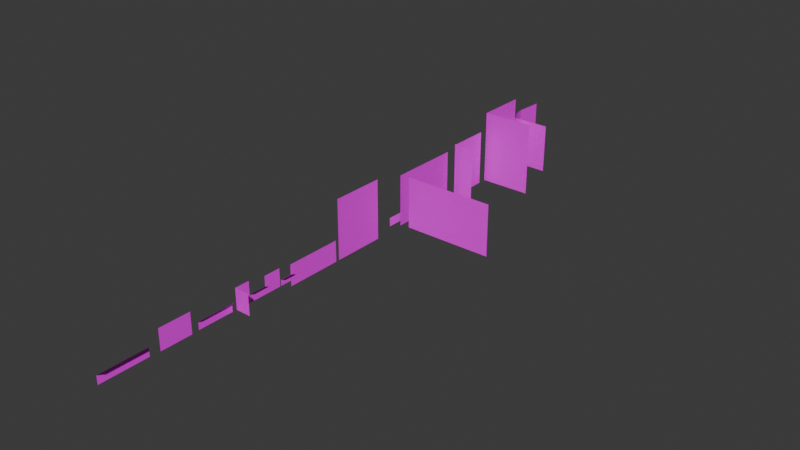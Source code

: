 # Source: naka.blend  (saved by Blender 4.0.36; exported with 4.5.12 LTS)
import bpy
from mathutils import Matrix  # noqa: F401  (used for matrix-valued properties, if any)

bpy.ops.wm.read_factory_settings(use_empty=True)
scene = bpy.context.scene
scene.name = 'Scene'

# ---- collections
col_collection = bpy.data.collections.new('Collection'); scene.collection.children.link(col_collection)

# ---- images (referenced by path relative to the original .blend; pixels are not part of the script)
import os
ASSET_DIR = os.environ.get("B2B_ASSET_DIR", "")  # directory of the original .blend (textures are referenced by path, not embedded)
HERE = os.path.dirname(os.path.abspath(__file__))  # packed textures are extracted next to this script under _unpacked/

def load_image(name, relpath, width, height, colorspace="sRGB"):
    """Load a texture the original file referenced (path relative to the .blend, or extracted next to this script)."""
    p = next((c for c in (os.path.join(HERE, relpath), os.path.join(ASSET_DIR, relpath)) if relpath and os.path.exists(c)), "")
    if p:
        img = bpy.data.images.load(p, check_existing=True)
        img.name = name
    else:  # same state as the original file: an image datablock whose file is absent (Cycles renders it pink)
        img = bpy.data.images.new(name, width, height)
        img.source = "FILE"
        img.filepath = "//" + (relpath or name)
    img.colorspace_settings.name = colorspace
    return img
img_naka1_png = load_image('naka1.png', 'naka1.png', 1024, 1024, 'sRGB')
img_kawara1_png = load_image('kawara1.png', 'kawara1.png', 1024, 1024, 'sRGB')
img_naka2_png = load_image('naka2.png', 'naka2.png', 1024, 1024, 'sRGB')
img_naka3_png = load_image('naka3.png', 'naka3.png', 1024, 1024, 'sRGB')
img_naka4_png = load_image('naka4.png', 'naka4.png', 1024, 1024, 'sRGB')
img_naka4_png_001 = load_image('naka4.png.001', 'naka4.png', 1024, 1024, 'sRGB')
img_naka5_png = load_image('naka5.png', 'naka5.png', 1024, 1024, 'sRGB')
img_naka6_png = load_image('naka6.png', 'naka6.png', 1024, 1024, 'sRGB')
img_naka7_png = load_image('naka7.png', 'naka7.png', 1024, 1024, 'sRGB')
img_taiju_jpg = load_image('taiju.JPG', 'taiju.JPG', 1024, 1024, 'sRGB')
img_taiju2_jpg = load_image('taiju2.JPG', 'taiju2.JPG', 1024, 1024, 'sRGB')
img_taiju3_png = load_image('taiju3.png', 'taiju3.png', 1024, 1024, 'sRGB')
img_naka8_png = load_image('naka8.png', 'naka8.png', 1024, 1024, 'sRGB')
img_naka8_png_001 = load_image('naka8.png.001', 'naka8.png', 1024, 1024, 'sRGB')
img_naka9_png = load_image('naka9.png', 'naka9.png', 1024, 1024, 'sRGB')
img_naka10_png = load_image('naka10.png', 'naka10.png', 1024, 1024, 'sRGB')
img_naka11_png = load_image('naka11.png', 'naka11.png', 1024, 1024, 'sRGB')
img_naka12_png = load_image('naka12.png', 'naka12.png', 1024, 1024, 'sRGB')
img_naka13_png = load_image('naka13.png', 'naka13.png', 1024, 1024, 'sRGB')
img_naka14_png = load_image('naka14.png', 'naka14.png', 1024, 1024, 'sRGB')
img_naka15_png = load_image('naka15.png', 'naka15.png', 1024, 1024, 'sRGB')

# ---- materials (node trees are filled in below, after node groups)
mat_x = bpy.data.materials.new('マテリアル')
mat_x.use_transparent_shadow = False
mat_001 = bpy.data.materials.new('マテリアル.001')
mat_001.use_transparent_shadow = False
mat_002 = bpy.data.materials.new('マテリアル.002')
mat_002.use_transparent_shadow = False
mat_003 = bpy.data.materials.new('マテリアル.003')
mat_003.use_transparent_shadow = False
mat_004 = bpy.data.materials.new('マテリアル.004')
mat_004.use_transparent_shadow = False
mat_005 = bpy.data.materials.new('マテリアル.005')
mat_005.use_transparent_shadow = False
mat_006 = bpy.data.materials.new('マテリアル.006')
mat_006.use_transparent_shadow = False
mat_007 = bpy.data.materials.new('マテリアル.007')
mat_007.use_transparent_shadow = False
mat_008 = bpy.data.materials.new('マテリアル.008')
mat_008.use_transparent_shadow = False
mat_009 = bpy.data.materials.new('マテリアル.009')
mat_009.use_transparent_shadow = False
mat_010 = bpy.data.materials.new('マテリアル.010')
mat_010.use_transparent_shadow = False
mat_011 = bpy.data.materials.new('マテリアル.011')
mat_011.use_transparent_shadow = False
mat_012 = bpy.data.materials.new('マテリアル.012')
mat_012.use_transparent_shadow = False
mat_013 = bpy.data.materials.new('マテリアル.013')
mat_013.use_transparent_shadow = False
mat_014 = bpy.data.materials.new('マテリアル.014')
mat_014.use_transparent_shadow = False
mat_015 = bpy.data.materials.new('マテリアル.015')
mat_015.use_transparent_shadow = False
mat_016 = bpy.data.materials.new('マテリアル.016')
mat_016.use_transparent_shadow = False
mat_017 = bpy.data.materials.new('マテリアル.017')
mat_017.use_transparent_shadow = False
mat_018 = bpy.data.materials.new('マテリアル.018')
mat_018.use_transparent_shadow = False
mat_019 = bpy.data.materials.new('マテリアル.019')
mat_019.use_transparent_shadow = False
mat_020 = bpy.data.materials.new('マテリアル.020')
mat_020.use_transparent_shadow = False

# ---- material node trees
mat_x.use_nodes = True; mat_x.node_tree.nodes.clear()
_N = mat_x.node_tree.nodes; _L = mat_x.node_tree.links
n0 = _N.new('ShaderNodeBsdfPrincipled'); n0.name = 'プリンシプルBSDF'; n0.location = (10, 300)
n0.inputs[3].default_value = 1.45
n1 = _N.new('ShaderNodeOutputMaterial'); n1.name = 'マテリアル出力'; n1.location = (300, 300)
n2 = _N.new('ShaderNodeTexImage'); n2.name = '画像テクスチャ'; n2.location = (-280, 275)
n2.image = img_naka1_png
_L.new(n0.outputs[0], n1.inputs[0])
_L.new(n2.outputs[0], n0.inputs[0])
n1.is_active_output = True
mat_001.use_nodes = True; mat_001.node_tree.nodes.clear()
_N = mat_001.node_tree.nodes; _L = mat_001.node_tree.links
n0 = _N.new('ShaderNodeBsdfPrincipled'); n0.name = 'プリンシプルBSDF'; n0.location = (10, 300)
n0.inputs[3].default_value = 1.45
n1 = _N.new('ShaderNodeOutputMaterial'); n1.name = 'マテリアル出力'; n1.location = (300, 300)
n2 = _N.new('ShaderNodeTexImage'); n2.name = '画像テクスチャ'; n2.location = (-280, 275)
n2.image = img_kawara1_png
_L.new(n0.outputs[0], n1.inputs[0])
_L.new(n2.outputs[0], n0.inputs[0])
n1.is_active_output = True
mat_002.use_nodes = True; mat_002.node_tree.nodes.clear()
_N = mat_002.node_tree.nodes; _L = mat_002.node_tree.links
n0 = _N.new('ShaderNodeBsdfPrincipled'); n0.name = 'プリンシプルBSDF'; n0.location = (10, 300)
n0.inputs[3].default_value = 1.45
n1 = _N.new('ShaderNodeOutputMaterial'); n1.name = 'マテリアル出力'; n1.location = (300, 300)
n2 = _N.new('ShaderNodeTexImage'); n2.name = '画像テクスチャ'; n2.location = (-280, 275)
n2.image = img_naka2_png
_L.new(n0.outputs[0], n1.inputs[0])
_L.new(n2.outputs[0], n0.inputs[0])
n1.is_active_output = True
mat_003.use_nodes = True; mat_003.node_tree.nodes.clear()
_N = mat_003.node_tree.nodes; _L = mat_003.node_tree.links
n0 = _N.new('ShaderNodeBsdfPrincipled'); n0.name = 'プリンシプルBSDF'; n0.location = (10, 300)
n0.inputs[3].default_value = 1.45
n1 = _N.new('ShaderNodeOutputMaterial'); n1.name = 'マテリアル出力'; n1.location = (300, 300)
n2 = _N.new('ShaderNodeTexImage'); n2.name = '画像テクスチャ'; n2.location = (-280, 275)
n2.image = img_naka3_png
_L.new(n0.outputs[0], n1.inputs[0])
_L.new(n2.outputs[0], n0.inputs[0])
n1.is_active_output = True
mat_004.use_nodes = True; mat_004.node_tree.nodes.clear()
_N = mat_004.node_tree.nodes; _L = mat_004.node_tree.links
n0 = _N.new('ShaderNodeBsdfPrincipled'); n0.name = 'プリンシプルBSDF'; n0.location = (10, 300)
n0.inputs[3].default_value = 1.45
n1 = _N.new('ShaderNodeOutputMaterial'); n1.name = 'マテリアル出力'; n1.location = (300, 300)
n2 = _N.new('ShaderNodeTexImage'); n2.name = '画像テクスチャ'; n2.location = (-280, 275)
n2.image = img_naka4_png
_L.new(n0.outputs[0], n1.inputs[0])
_L.new(n2.outputs[0], n0.inputs[0])
n1.is_active_output = True
mat_005.use_nodes = True; mat_005.node_tree.nodes.clear()
_N = mat_005.node_tree.nodes; _L = mat_005.node_tree.links
n0 = _N.new('ShaderNodeBsdfPrincipled'); n0.name = 'プリンシプルBSDF'; n0.location = (10, 300)
n0.inputs[3].default_value = 1.45
n1 = _N.new('ShaderNodeOutputMaterial'); n1.name = 'マテリアル出力'; n1.location = (300, 300)
n2 = _N.new('ShaderNodeTexImage'); n2.name = '画像テクスチャ'; n2.location = (-280, 275)
n2.image = img_naka4_png_001
_L.new(n0.outputs[0], n1.inputs[0])
_L.new(n2.outputs[0], n0.inputs[0])
n1.is_active_output = True
mat_006.use_nodes = True; mat_006.node_tree.nodes.clear()
_N = mat_006.node_tree.nodes; _L = mat_006.node_tree.links
n0 = _N.new('ShaderNodeBsdfPrincipled'); n0.name = 'プリンシプルBSDF'; n0.location = (10, 300)
n0.inputs[3].default_value = 1.45
n1 = _N.new('ShaderNodeOutputMaterial'); n1.name = 'マテリアル出力'; n1.location = (300, 300)
n2 = _N.new('ShaderNodeTexImage'); n2.name = '画像テクスチャ'; n2.location = (-280, 275)
n2.image = img_naka5_png
_L.new(n0.outputs[0], n1.inputs[0])
_L.new(n2.outputs[0], n0.inputs[0])
n1.is_active_output = True
mat_007.use_nodes = True; mat_007.node_tree.nodes.clear()
_N = mat_007.node_tree.nodes; _L = mat_007.node_tree.links
n0 = _N.new('ShaderNodeBsdfPrincipled'); n0.name = 'プリンシプルBSDF'; n0.location = (10, 300)
n0.inputs[3].default_value = 1.45
n1 = _N.new('ShaderNodeOutputMaterial'); n1.name = 'マテリアル出力'; n1.location = (300, 300)
n2 = _N.new('ShaderNodeTexImage'); n2.name = '画像テクスチャ'; n2.location = (-280, 275)
n2.image = img_naka6_png
_L.new(n0.outputs[0], n1.inputs[0])
_L.new(n2.outputs[0], n0.inputs[0])
n1.is_active_output = True
mat_008.use_nodes = True; mat_008.node_tree.nodes.clear()
_N = mat_008.node_tree.nodes; _L = mat_008.node_tree.links
n0 = _N.new('ShaderNodeBsdfPrincipled'); n0.name = 'プリンシプルBSDF'; n0.location = (10, 300)
n0.inputs[3].default_value = 1.45
n1 = _N.new('ShaderNodeOutputMaterial'); n1.name = 'マテリアル出力'; n1.location = (300, 300)
n2 = _N.new('ShaderNodeTexImage'); n2.name = '画像テクスチャ'; n2.location = (-280, 275)
n2.image = img_naka7_png
_L.new(n0.outputs[0], n1.inputs[0])
_L.new(n2.outputs[0], n0.inputs[0])
n1.is_active_output = True
mat_009.use_nodes = True; mat_009.node_tree.nodes.clear()
_N = mat_009.node_tree.nodes; _L = mat_009.node_tree.links
n0 = _N.new('ShaderNodeBsdfPrincipled'); n0.name = 'プリンシプルBSDF'; n0.location = (10, 300)
n0.inputs[3].default_value = 1.45
n1 = _N.new('ShaderNodeOutputMaterial'); n1.name = 'マテリアル出力'; n1.location = (300, 300)
n2 = _N.new('ShaderNodeTexImage'); n2.name = '画像テクスチャ'; n2.location = (-280, 275)
n2.image = img_taiju_jpg
_L.new(n0.outputs[0], n1.inputs[0])
_L.new(n2.outputs[0], n0.inputs[0])
n1.is_active_output = True
mat_010.use_nodes = True; mat_010.node_tree.nodes.clear()
_N = mat_010.node_tree.nodes; _L = mat_010.node_tree.links
n0 = _N.new('ShaderNodeBsdfPrincipled'); n0.name = 'プリンシプルBSDF'; n0.location = (10, 300)
n0.inputs[3].default_value = 1.45
n1 = _N.new('ShaderNodeOutputMaterial'); n1.name = 'マテリアル出力'; n1.location = (300, 300)
n2 = _N.new('ShaderNodeTexImage'); n2.name = '画像テクスチャ'; n2.location = (-280, 275)
n2.image = img_taiju2_jpg
_L.new(n0.outputs[0], n1.inputs[0])
_L.new(n2.outputs[0], n0.inputs[0])
n1.is_active_output = True
mat_011.use_nodes = True; mat_011.node_tree.nodes.clear()
_N = mat_011.node_tree.nodes; _L = mat_011.node_tree.links
n0 = _N.new('ShaderNodeBsdfPrincipled'); n0.name = 'プリンシプルBSDF'; n0.location = (10, 300)
n0.inputs[3].default_value = 1.45
n1 = _N.new('ShaderNodeOutputMaterial'); n1.name = 'マテリアル出力'; n1.location = (300, 300)
n2 = _N.new('ShaderNodeTexImage'); n2.name = '画像テクスチャ'; n2.location = (-280, 275)
n2.image = img_taiju3_png
_L.new(n0.outputs[0], n1.inputs[0])
_L.new(n2.outputs[0], n0.inputs[0])
n1.is_active_output = True
mat_012.use_nodes = True; mat_012.node_tree.nodes.clear()
_N = mat_012.node_tree.nodes; _L = mat_012.node_tree.links
n0 = _N.new('ShaderNodeBsdfPrincipled'); n0.name = 'プリンシプルBSDF'; n0.location = (10, 300)
n0.inputs[3].default_value = 1.45
n1 = _N.new('ShaderNodeOutputMaterial'); n1.name = 'マテリアル出力'; n1.location = (300, 300)
n2 = _N.new('ShaderNodeTexImage'); n2.name = '画像テクスチャ'; n2.location = (-280, 275)
n2.image = img_naka8_png
_L.new(n0.outputs[0], n1.inputs[0])
_L.new(n2.outputs[0], n0.inputs[0])
n1.is_active_output = True
mat_013.use_nodes = True; mat_013.node_tree.nodes.clear()
_N = mat_013.node_tree.nodes; _L = mat_013.node_tree.links
n0 = _N.new('ShaderNodeBsdfPrincipled'); n0.name = 'プリンシプルBSDF'; n0.location = (10, 300)
n0.inputs[3].default_value = 1.45
n1 = _N.new('ShaderNodeOutputMaterial'); n1.name = 'マテリアル出力'; n1.location = (300, 300)
n2 = _N.new('ShaderNodeTexImage'); n2.name = '画像テクスチャ'; n2.location = (-280, 275)
n2.image = img_naka8_png_001
_L.new(n0.outputs[0], n1.inputs[0])
_L.new(n2.outputs[0], n0.inputs[0])
n1.is_active_output = True
mat_014.use_nodes = True; mat_014.node_tree.nodes.clear()
_N = mat_014.node_tree.nodes; _L = mat_014.node_tree.links
n0 = _N.new('ShaderNodeBsdfPrincipled'); n0.name = 'プリンシプルBSDF'; n0.location = (10, 300)
n0.inputs[3].default_value = 1.45
n1 = _N.new('ShaderNodeOutputMaterial'); n1.name = 'マテリアル出力'; n1.location = (300, 300)
n2 = _N.new('ShaderNodeTexImage'); n2.name = '画像テクスチャ'; n2.location = (-280, 275)
n2.image = img_naka9_png
_L.new(n0.outputs[0], n1.inputs[0])
_L.new(n2.outputs[0], n0.inputs[0])
n1.is_active_output = True
mat_015.use_nodes = True; mat_015.node_tree.nodes.clear()
_N = mat_015.node_tree.nodes; _L = mat_015.node_tree.links
n0 = _N.new('ShaderNodeBsdfPrincipled'); n0.name = 'プリンシプルBSDF'; n0.location = (10, 300)
n0.inputs[3].default_value = 1.45
n1 = _N.new('ShaderNodeOutputMaterial'); n1.name = 'マテリアル出力'; n1.location = (300, 300)
n2 = _N.new('ShaderNodeTexImage'); n2.name = '画像テクスチャ'; n2.location = (-280, 275)
n2.image = img_naka10_png
_L.new(n0.outputs[0], n1.inputs[0])
_L.new(n2.outputs[0], n0.inputs[0])
n1.is_active_output = True
mat_016.use_nodes = True; mat_016.node_tree.nodes.clear()
_N = mat_016.node_tree.nodes; _L = mat_016.node_tree.links
n0 = _N.new('ShaderNodeBsdfPrincipled'); n0.name = 'プリンシプルBSDF'; n0.location = (10, 300)
n0.inputs[3].default_value = 1.45
n1 = _N.new('ShaderNodeOutputMaterial'); n1.name = 'マテリアル出力'; n1.location = (300, 300)
n2 = _N.new('ShaderNodeTexImage'); n2.name = '画像テクスチャ'; n2.location = (-280, 275)
n2.image = img_naka11_png
_L.new(n0.outputs[0], n1.inputs[0])
_L.new(n2.outputs[0], n0.inputs[0])
n1.is_active_output = True
mat_017.use_nodes = True; mat_017.node_tree.nodes.clear()
_N = mat_017.node_tree.nodes; _L = mat_017.node_tree.links
n0 = _N.new('ShaderNodeBsdfPrincipled'); n0.name = 'プリンシプルBSDF'; n0.location = (10, 300)
n0.inputs[3].default_value = 1.45
n1 = _N.new('ShaderNodeOutputMaterial'); n1.name = 'マテリアル出力'; n1.location = (300, 300)
n2 = _N.new('ShaderNodeTexImage'); n2.name = '画像テクスチャ'; n2.location = (-280, 275)
n2.image = img_naka12_png
_L.new(n0.outputs[0], n1.inputs[0])
_L.new(n2.outputs[0], n0.inputs[0])
n1.is_active_output = True
mat_018.use_nodes = True; mat_018.node_tree.nodes.clear()
_N = mat_018.node_tree.nodes; _L = mat_018.node_tree.links
n0 = _N.new('ShaderNodeBsdfPrincipled'); n0.name = 'プリンシプルBSDF'; n0.location = (10, 300)
n0.inputs[3].default_value = 1.45
n1 = _N.new('ShaderNodeOutputMaterial'); n1.name = 'マテリアル出力'; n1.location = (300, 300)
n2 = _N.new('ShaderNodeTexImage'); n2.name = '画像テクスチャ'; n2.location = (-280, 275)
n2.image = img_naka13_png
_L.new(n0.outputs[0], n1.inputs[0])
_L.new(n2.outputs[0], n0.inputs[0])
n1.is_active_output = True
mat_019.use_nodes = True; mat_019.node_tree.nodes.clear()
_N = mat_019.node_tree.nodes; _L = mat_019.node_tree.links
n0 = _N.new('ShaderNodeBsdfPrincipled'); n0.name = 'プリンシプルBSDF'; n0.location = (10, 300)
n0.inputs[3].default_value = 1.45
n1 = _N.new('ShaderNodeOutputMaterial'); n1.name = 'マテリアル出力'; n1.location = (300, 300)
n2 = _N.new('ShaderNodeTexImage'); n2.name = '画像テクスチャ'; n2.location = (-280, 275)
n2.image = img_naka14_png
_L.new(n0.outputs[0], n1.inputs[0])
_L.new(n2.outputs[0], n0.inputs[0])
n1.is_active_output = True
mat_020.use_nodes = True; mat_020.node_tree.nodes.clear()
_N = mat_020.node_tree.nodes; _L = mat_020.node_tree.links
n0 = _N.new('ShaderNodeBsdfPrincipled'); n0.name = 'プリンシプルBSDF'; n0.location = (10, 300)
n0.inputs[3].default_value = 1.45
n1 = _N.new('ShaderNodeOutputMaterial'); n1.name = 'マテリアル出力'; n1.location = (300, 300)
n2 = _N.new('ShaderNodeTexImage'); n2.name = '画像テクスチャ'; n2.location = (-280, 275)
n2.image = img_naka15_png
_L.new(n0.outputs[0], n1.inputs[0])
_L.new(n2.outputs[0], n0.inputs[0])
n1.is_active_output = True

# ---- world
world_world = bpy.data.worlds.new('World'); scene.world = world_world
world_world.use_nodes = True; world_world.node_tree.nodes.clear()
_N = world_world.node_tree.nodes; _L = world_world.node_tree.links
n0 = _N.new('ShaderNodeOutputWorld'); n0.name = 'World Output'; n0.location = (300, 300)
n1 = _N.new('ShaderNodeBackground'); n1.name = 'Background'; n1.location = (10, 300)
n1.inputs[0].default_value = (0.05088, 0.05088, 0.05088, 1.0)
_L.new(n1.outputs[0], n0.inputs[0])
n0.is_active_output = True
world_world.color = (0.05088, 0.05088, 0.05088)
world_world.use_sun_shadow = False
world_world.sun_shadow_jitter_overblur = 0.0

# ---- meshes
me_x = bpy.data.meshes.new('平面')
me_x.from_pydata([(-1.0, -1.0, 0.0), (1.0, -1.0, 0.0), (-1.0, 1.0, 0.0), (1.0, 1.0, 0.0)], [], [(0, 1, 3, 2)])
_uv = me_x.uv_layers.new(name='UVマップ')
_uv.uv.foreach_set('vector', [0.009521, 0.9873, 0.00952, 0.1333, 0.9976, 0.1333, 0.9976, 0.9873])
me_x.materials.append(mat_x)
me_x.update()
me_001 = bpy.data.meshes.new('平面.001')
me_001.from_pydata([(-1.0, -1.0, 0.0), (1.0, -1.0, 0.0), (-1.0, 1.0, 0.0), (1.0, 1.0, 0.0)], [], [(0, 1, 3, 2)])
_uv = me_001.uv_layers.new(name='UVマップ')
_uv.uv.foreach_set('vector', [0.009521, 0.9873, 0.00952, 0.1333, 0.9976, 0.1333, 0.9976, 0.9873])
me_001.materials.append(mat_001)
me_001.update()
me_006 = bpy.data.meshes.new('平面.006')
me_006.from_pydata([(-5.025, -1.0, -4.601e-07), (1.0, -1.0, 0.0), (-5.025, 1.711, -0.01537), (1.0, 1.711, -0.01537)], [], [(0, 1, 3, 2)])
_uv = me_006.uv_layers.new(name='UVマップ')
_uv.uv.foreach_set('vector', [0.009521, 0.9873, 0.00952, 0.1333, 0.9976, 0.1333, 0.9976, 0.9873])
me_006.materials.append(mat_002)
me_006.update()
me_007 = bpy.data.meshes.new('平面.007')
me_007.from_pydata([(-2.54, -1.004, -1.858), (1.0, -1.0, 0.0), (-2.54, 1.708, -1.874), (1.0, 1.711, -0.01537), (-1.512, -1.0, -1.214e-07), (-1.512, 1.711, -0.01537)], [], [(4, 1, 3, 5), (0, 4, 5, 2)])
_uv = me_007.uv_layers.new(name='UVマップ')
_uv.uv.foreach_set('vector', [0.009521, 0.7525, 0.00952, 0.1333, 0.9976, 0.1333, 0.9976, 0.7525, 0.009521, 0.9873, 0.009521, 0.7525, 0.9976, 0.7525, 0.9976, 0.9873])
me_007.materials.append(mat_003)
me_007.update()
me_008 = bpy.data.meshes.new('平面.008')
me_008.from_pydata([(-6.119, -1.0, -5.851e-07), (1.0, -1.0, 0.0), (-6.119, 1.362, -0.007816), (1.0, 1.362, -0.007815)], [], [(0, 1, 3, 2)])
_uv = me_008.uv_layers.new(name='UVマップ')
_uv.uv.foreach_set('vector', [0.009521, 0.9873, 0.00952, 0.1828, 0.9976, 0.1828, 0.9976, 0.9873])
me_008.materials.append(mat_004)
me_008.update()
me_009 = bpy.data.meshes.new('平面.009')
me_009.from_pydata([(-6.119, -1.0, -5.851e-07), (1.0, -1.0, 0.0), (-6.119, 1.362, -0.007816), (1.0, 1.362, -0.007815)], [], [(0, 1, 3, 2)])
_uv = me_009.uv_layers.new(name='UVマップ')
_uv.uv.foreach_set('vector', [0.009521, 0.9873, 0.00952, 0.1828, 0.9976, 0.1828, 0.9976, 0.9873])
me_009.materials.append(mat_005)
me_009.update()
me_010 = bpy.data.meshes.new('平面.010')
me_010.from_pydata([(-3.229, -3.293, -1.825), (1.0, -3.289, 0.04945), (-3.229, 2.409, -1.905), (1.0, 2.413, -0.03052), (-1.833, -3.289, 0.04945), (-1.833, 2.413, -0.03052), (-3.229, -0.6635, -1.862), (1.0, -0.6597, 0.01257), (-1.833, -0.6597, 0.01257)], [], [(8, 7, 3, 5), (6, 8, 5, 2), (0, 4, 8, 6), (4, 1, 7, 8)])
_uv = me_010.uv_layers.new(name='UVマップ')
_uv.uv.foreach_set('vector', [0.4652, 0.6844, 0.4825, 0.01565, 0.9976, 0.01565, 0.9976, 0.6844, 0.5399, 0.9717, 0.4652, 0.6844, 0.9976, 0.6844, 0.9989, 0.91, 0.1043, 0.8714, 0.009521, 0.6844, 0.4652, 0.6844, 0.5399, 0.9717, 0.009521, 0.6844, 0.00952, 0.01565, 0.4825, 0.01565, 0.4652, 0.6844])
me_010.materials.append(mat_006)
me_010.update()
me_011 = bpy.data.meshes.new('平面.011')
me_011.from_pydata([(-6.119, -1.74, 0.01598), (1.0, -1.74, 0.01598), (-6.119, 3.268, -0.04898), (1.0, 3.268, -0.04898)], [], [(0, 1, 3, 2)])
_uv = me_011.uv_layers.new(name='UVマップ')
_uv.uv.foreach_set('vector', [0.009521, 0.9873, 0.00952, 0.009243, 0.9976, 0.009243, 0.9976, 0.9873])
me_011.materials.append(mat_007)
me_011.update()
me_012 = bpy.data.meshes.new('平面.012')
me_012.from_pydata([(-4.71, -5.431, -3.312), (1.0, -5.424, 0.09557), (-4.71, 3.261, -3.456), (1.0, 3.268, -0.04898), (-2.518, -5.424, 0.09557), (-2.518, 3.268, -0.04898), (-4.71, 0.3759, -3.408), (1.0, 0.3829, -0.001008), (-2.518, 0.3829, -0.001008)], [], [(8, 7, 3, 5), (6, 8, 5, 2), (0, 4, 8, 6), (4, 1, 7, 8)])
_uv = me_012.uv_layers.new(name='UVマップ')
_uv.uv.foreach_set('vector', [0.651, 0.5092, 0.6666, 0.009243, 0.9976, 0.009243, 0.9976, 0.4319, 0.7282, 0.9567, 0.651, 0.5092, 0.9976, 0.4319, 0.9726, 0.8437, 0.1906, 0.8953, 0.0002574, 0.4319, 0.6499, 0.5092, 0.7282, 0.9567, 0.0002574, 0.4319, 0.0002573, 0.009243, 0.6666, 0.009243, 0.651, 0.5092])
me_012.materials.append(mat_008)
me_012.update()
me_013 = bpy.data.meshes.new('平面.013')
me_013.from_pydata([(-0.8104, -1.0, 8.459e-15), (0.8389, -1.0, -1.644e-07), (-0.8104, 1.0, 8.459e-15), (0.8389, 1.0, -1.644e-07)], [], [(0, 1, 3, 2)])
_uv = me_013.uv_layers.new(name='UVマップ')
_uv.uv.foreach_set('vector', [0.009521, 0.9873, 0.00952, -0.0008839, 2.495, -0.0008839, 2.495, 0.9873])
me_013.materials.append(mat_009)
me_013.update()
me_014 = bpy.data.meshes.new('平面.014')
me_014.from_pydata([(0.8335, -1.0, 8.179e-14), (1.087, -1.0, -1.644e-07), (0.8335, 1.0, 8.179e-14), (1.087, 1.0, -1.644e-07)], [], [(0, 1, 3, 2)])
_uv = me_014.uv_layers.new(name='UVマップ')
_uv.uv.foreach_set('vector', [0.009521, 0.9873, 0.00952, -0.0008839, 0.9991, -0.0008839, 0.9991, 0.9873])
me_014.materials.append(mat_010)
me_014.update()
me_x_1 = bpy.data.meshes.new('円柱')
me_x_1.from_pydata([(-0.1951, -0.9808, -1.0), (-0.1951, -0.9808, 1.0), (-0.4714, -0.8819, -1.0), (-0.4714, -0.8819, 1.0), (-0.6344, -0.773, -1.0), (-0.6344, -0.773, 1.0), (-0.773, -0.6344, -1.0), (-0.773, -0.6344, 1.0), (-0.8819, -0.4714, -1.0), (-0.8819, -0.4714, 1.0), (-0.9569, -0.2903, -1.0), (-0.9569, -0.2903, 1.0), (-0.773, 0.6344, -1.0), (-0.773, 0.6344, 1.0)], [], [(1, 3, 2, 0), (3, 5, 4, 2), (5, 7, 6, 4), (7, 9, 8, 6), (9, 11, 10, 8), (11, 13, 12, 10)])
_uv = me_x_1.uv_layers.new(name='UVマップ')
_uv.uv.foreach_set('vector', [0.9788, 0.9178, 0.857, 0.9714, 0.857, 0.03524, 0.9854, 0.05484, 0.857, 0.9714, 0.7617, 0.9891, 0.7617, 0.02563, 0.857, 0.03524, 0.7617, 0.9891, 0.6663, 0.9915, 0.6663, 0.02051, 0.7617, 0.02563, 0.6663, 0.9915, 0.5709, 0.9906, 0.5709, 0.01595, 0.6663, 0.02051, 0.5709, 0.9906, 0.4756, 0.9854, 0.4756, 0.01029, 0.5709, 0.01595, 0.4756, 0.9854, -0.001267, 0.9142, -0.001267, 0.01029, 0.4756, 0.01029])
me_x_1.materials.append(mat_011)
me_x_1.update()
me_015 = bpy.data.meshes.new('平面.015')
me_015.from_pydata([(-22.29, -1.0, -2.434e-06), (2.719, -1.0, 1.965e-07), (-22.29, 7.085, -0.1315), (2.719, 7.085, -0.1315)], [], [(0, 1, 3, 2)])
_uv = me_015.uv_layers.new(name='UVマップ')
_uv.uv.foreach_set('vector', [0.009521, 0.9975, 0.00952, -0.0005651, 0.9976, -0.0005651, 0.9976, 0.9975])
me_015.materials.append(mat_012)
me_015.update()
me_016 = bpy.data.meshes.new('平面.016')
me_016.from_pydata([(-22.29, -1.0, -2.434e-06), (2.719, -1.0, 1.965e-07), (-22.29, 7.085, -0.1315), (2.719, 7.085, -0.1315)], [], [(0, 1, 3, 2)])
_uv = me_016.uv_layers.new(name='UVマップ')
_uv.uv.foreach_set('vector', [0.9973, 0.9975, 0.9973, 0.003859, -0.003994, 0.003859, -0.003994, 0.9975])
me_016.materials.append(mat_013)
me_016.update()
me_002 = bpy.data.meshes.new('平面.002')
me_002.from_pydata([(-1.0, -1.0, 0.0), (1.0, -1.0, 0.0), (-1.0, 1.0, 0.0), (1.0, 1.0, 0.0)], [], [(0, 1, 3, 2)])
_uv = me_002.uv_layers.new(name='UVマップ')
_uv.uv.foreach_set('vector', [0.009521, 0.9873, 0.00952, 0.004538, 0.9976, 0.004538, 0.9976, 0.9873])
me_002.materials.append(mat_014)
me_002.update()
me_003 = bpy.data.meshes.new('平面.003')
me_003.from_pydata([(-22.29, -1.0, -2.434e-06), (2.719, -1.0, 1.965e-07), (-22.29, 7.085, -0.1315), (2.719, 7.085, -0.1315)], [], [(0, 1, 3, 2)])
_uv = me_003.uv_layers.new(name='UVマップ')
_uv.uv.foreach_set('vector', [0.009521, 0.9975, 0.00952, -0.0005651, 0.9976, -0.0005651, 0.9976, 0.9975])
me_003.materials.append(mat_015)
me_003.update()
me_004 = bpy.data.meshes.new('平面.004')
me_004.from_pydata([(-22.29, -1.0, -2.434e-06), (2.719, -1.0, 1.965e-07), (-22.29, 7.085, -0.1315), (2.719, 7.085, -0.1315)], [], [(0, 1, 3, 2)])
_uv = me_004.uv_layers.new(name='UVマップ')
_uv.uv.foreach_set('vector', [0.009521, 0.9975, 0.00952, -0.0005651, 0.9976, -0.0005651, 0.9976, 0.9975])
me_004.materials.append(mat_016)
me_004.update()
me_005 = bpy.data.meshes.new('平面.005')
me_005.from_pydata([(-22.29, -1.0, -2.434e-06), (2.719, -1.0, 1.965e-07), (-22.29, 3.081, -0.1315), (2.719, 3.081, -0.1315)], [], [(0, 1, 3, 2)])
_uv = me_005.uv_layers.new(name='UVマップ')
_uv.uv.foreach_set('vector', [0.009521, 0.9975, 0.00952, -0.0005651, 0.9976, -0.0005651, 0.9976, 0.9975])
me_005.materials.append(mat_017)
me_005.update()
me_017 = bpy.data.meshes.new('平面.017')
me_017.from_pydata([(-22.29, -1.0, -2.434e-06), (2.719, -1.0, 1.965e-07), (-22.29, 7.085, -0.1315), (2.719, 7.085, -0.1315)], [], [(0, 1, 3, 2)])
_uv = me_017.uv_layers.new(name='UVマップ')
_uv.uv.foreach_set('vector', [0.009521, 0.9975, 0.00952, -0.0005651, 0.9976, -0.0005651, 0.9976, 0.9975])
me_017.materials.append(mat_018)
me_017.update()
me_018 = bpy.data.meshes.new('平面.018')
me_018.from_pydata([(-22.29, -1.0, -2.434e-06), (2.719, -1.0, 1.965e-07), (-22.29, 7.085, -0.1315), (2.719, 7.085, -0.1315)], [], [(0, 1, 3, 2)])
_uv = me_018.uv_layers.new(name='UVマップ')
_uv.uv.foreach_set('vector', [0.009521, 0.9975, 0.00952, -0.0005651, 0.9976, -0.0005651, 0.9976, 0.9975])
me_018.materials.append(mat_019)
me_018.update()
me_019 = bpy.data.meshes.new('平面.019')
me_019.from_pydata([(-6.068, -0.8817, -0.002674), (2.719, -0.8817, -0.002673), (-6.068, 7.695, -0.1452), (2.719, 7.695, -0.1452)], [], [(0, 1, 3, 2)])
_uv = me_019.uv_layers.new(name='UVマップ')
_uv.uv.foreach_set('vector', [0.009521, 0.9975, 0.00952, -0.0005651, 0.9976, -0.0005651, 0.9976, 0.9975])
me_019.materials.append(mat_020)
me_019.update()

# ---- objects
ob_x = bpy.data.objects.new('平面', me_x)
ob_001 = bpy.data.objects.new('平面.001', me_001)
ob_002 = bpy.data.objects.new('平面.002', me_006)
ob_003 = bpy.data.objects.new('平面.003', me_007)
ob_004 = bpy.data.objects.new('平面.004', me_008)
ob_005 = bpy.data.objects.new('平面.005', me_009)
ob_006 = bpy.data.objects.new('平面.006', me_010)
ob_007 = bpy.data.objects.new('平面.007', me_011)
ob_008 = bpy.data.objects.new('平面.008', me_012)
ob_009 = bpy.data.objects.new('平面.009', me_013)
ob_010 = bpy.data.objects.new('平面.010', me_014)
ob_x_1 = bpy.data.objects.new('円柱', me_x_1)
ob_011 = bpy.data.objects.new('平面.011', me_015)
ob_012 = bpy.data.objects.new('平面.012', me_016)
ob_013 = bpy.data.objects.new('平面.013', me_002)
ob_014 = bpy.data.objects.new('平面.014', me_003)
ob_015 = bpy.data.objects.new('平面.015', me_004)
ob_016 = bpy.data.objects.new('平面.016', me_005)
ob_017 = bpy.data.objects.new('平面.017', me_017)
ob_018 = bpy.data.objects.new('平面.018', me_018)
ob_019 = bpy.data.objects.new('平面.019', me_019)

# ---- transforms, parenting, visibility, modifiers, constraints
ob_x.location = (2.03, -3.296, 3.586)
ob_x.rotation_euler = (3.148, 1.571, 0.0)
ob_x.scale = (1.514, 3.239, 1.0)
ob_001.location = (3.053, -3.303, 5.869)
ob_001.rotation_euler = (0.0, 0.6077, -3.148)
ob_001.scale = (1.514, 3.239, 1.0)
ob_002.location = (2.03, -10.34, 3.586)
ob_002.rotation_euler = (3.148, 1.571, 0.0)
ob_002.scale = (1.514, 3.239, 1.0)
ob_003.location = (2.03, -19.07, 3.586)
ob_003.rotation_euler = (3.148, 1.571, 0.0)
ob_003.scale = (1.514, 3.239, 1.0)
ob_004.location = (2.03, -28.17, 3.586)
ob_004.rotation_euler = (3.148, 1.571, 0.0)
ob_004.scale = (1.514, 3.239, 1.0)
ob_005.location = (5.32, -32.49, 3.586)
ob_005.rotation_euler = (1.571, 1.571, 0.0)
ob_005.scale = (1.514, 3.239, 1.0)
ob_006.location = (2.03, -45.53, 3.586)
ob_006.rotation_euler = (3.148, 1.571, 0.0)
ob_006.scale = (1.276, 3.239, 1.0)
ob_007.location = (2.03, -62.57, 3.586)
ob_007.rotation_euler = (3.148, 1.571, 0.0)
ob_007.scale = (1.514, 3.239, 1.0)
ob_008.location = (2.03, -93.91, 3.586)
ob_008.rotation_euler = (3.148, 1.571, 0.0)
ob_008.scale = (1.228, 2.844, 1.0)
ob_009.location = (10.12, 173.0, 14.5)
ob_009.rotation_euler = (1.571, 1.571, 0.0)
ob_009.scale = (13.52, 9.708, 1.0)
ob_010.location = (10.12, 172.9, 14.5)
ob_010.rotation_euler = (1.571, 1.571, 0.0)
ob_010.scale = (13.52, 9.708, 1.0)
ob_x_1.location = (1.914, 187.8, 12.76)
ob_x_1.scale = (5.261, 15.1, 13.05)
ob_011.location = (2.03, 166.9, 3.586)
ob_011.rotation_euler = (3.148, 1.571, 0.0)
ob_011.scale = (1.514, 3.239, 1.0)
ob_012.location = (5.192, 144.0, 3.586)
ob_012.rotation_euler = (1.571, 1.571, 0.0)
ob_012.scale = (1.514, 3.239, 1.0)
ob_013.location = (2.03, 71.0, 4.554)
ob_013.rotation_euler = (3.148, 1.571, 0.0)
ob_013.scale = (2.24, 4.246, 1.0)
ob_014.location = (2.03, 136.9, 2.568)
ob_014.rotation_euler = (3.148, 1.571, 0.0)
ob_014.scale = (1.15, 2.622, 1.0)
ob_015.location = (2.03, 106.9, 2.568)
ob_015.rotation_euler = (3.148, 1.571, 0.0)
ob_015.scale = (1.069, 4.541, 1.0)
ob_016.location = (3.891, 118.4, 2.568)
ob_016.rotation_euler = (1.571, 1.571, 0.0)
ob_016.scale = (1.15, 2.622, 1.0)
ob_017.location = (12.07, 75.72, 2.568)
ob_017.rotation_euler = (1.571, 1.571, 0.0)
ob_017.scale = (1.069, 5.716, 1.0)
ob_018.location = (2.03, 54.62, 2.568)
ob_018.rotation_euler = (3.148, 1.571, 0.0)
ob_018.scale = (1.244, 3.39, 1.0)
ob_019.location = (2.03, 25.69, 2.568)
ob_019.rotation_euler = (3.148, 1.571, 0.0)
ob_019.scale = (1.244, 3.39, 1.0)

# ---- collection membership
col_collection.objects.link(ob_x)
col_collection.objects.link(ob_001)
col_collection.objects.link(ob_002)
col_collection.objects.link(ob_003)
col_collection.objects.link(ob_004)
col_collection.objects.link(ob_005)
col_collection.objects.link(ob_006)
col_collection.objects.link(ob_007)
col_collection.objects.link(ob_008)
col_collection.objects.link(ob_009)
col_collection.objects.link(ob_010)
col_collection.objects.link(ob_x_1)
col_collection.objects.link(ob_011)
col_collection.objects.link(ob_012)
col_collection.objects.link(ob_013)
col_collection.objects.link(ob_014)
col_collection.objects.link(ob_015)
col_collection.objects.link(ob_016)
col_collection.objects.link(ob_017)
col_collection.objects.link(ob_018)
col_collection.objects.link(ob_019)

# ---- scene / render settings (as saved in the file)
scene.frame_start = 1; scene.frame_end = 250; scene.frame_set(1)
scene.render.engine = 'BLENDER_EEVEE_NEXT'
scene.cycles.sampling_pattern = 'TABULATED_SOBOL'
bpy.context.view_layer.update()

# ---- added for rendering (the .blend has no active camera and no usable light): camera, sun
cam_auto = bpy.data.cameras.new('AutoCamera')
cam_auto.lens = 50.0
cam_auto.sensor_width = 36.0
cam_auto.clip_end = 5002.42
ob_auto_camera = bpy.data.objects.new('AutoCamera', cam_auto)
scene.collection.objects.link(ob_auto_camera)
ob_auto_camera.location = (309.763, -294.98, 246.293)
ob_auto_camera.rotation_euler = (1.09748, -7.21219e-08, 0.694738)
scene.camera = ob_auto_camera
light_auto_sun = bpy.data.lights.new('AutoSun', 'SUN')
light_auto_sun.energy = 3.0
light_auto_sun.angle = 0.0523599
ob_auto_sun = bpy.data.objects.new('AutoSun', light_auto_sun)
scene.collection.objects.link(ob_auto_sun)
ob_auto_sun.rotation_euler = (0.872665, 0.174533, 0.523599)
bpy.context.view_layer.update()
